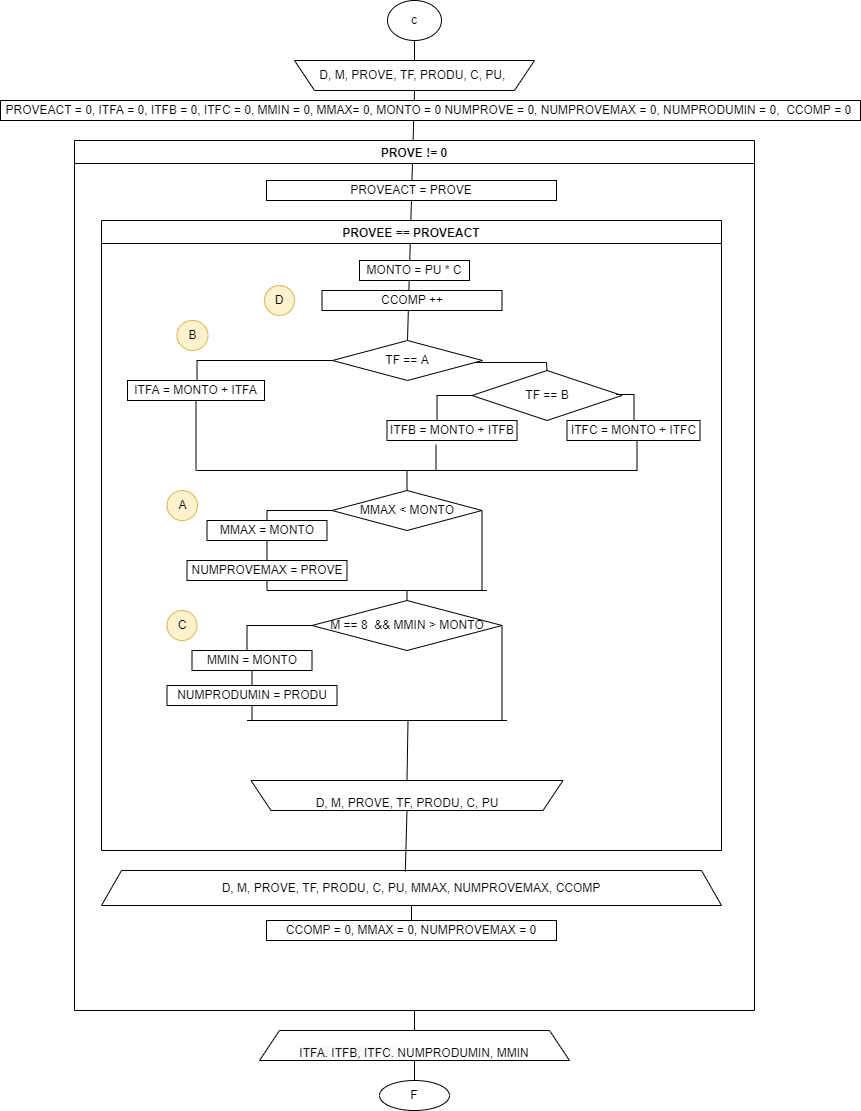

The diagram above was exported from draw.io. Its source (the exported page's mxGraphModel, read from the mxfile embedded in the PNG):
<mxGraphModel dx="1422" dy="832" grid="1" gridSize="10" guides="1" tooltips="1" connect="1" arrows="1" fold="1" page="1" pageScale="1" pageWidth="827" pageHeight="1169" math="0" shadow="0">
  <root>
    <mxCell id="0" />
    <mxCell id="1" parent="0" />
    <mxCell id="kvwJAK5XvjQ-GY-1os86-18" value="" style="endArrow=none;html=1;rounded=0;entryX=0.5;entryY=0;entryDx=0;entryDy=0;exitX=0.5;exitY=0;exitDx=0;exitDy=0;" edge="1" parent="1" source="kvwJAK5XvjQ-GY-1os86-3" target="qTgdtimCsJ4_vi28gznx-29">
      <mxGeometry width="50" height="50" relative="1" as="geometry">
        <mxPoint x="390" y="230" as="sourcePoint" />
        <mxPoint x="440" y="180" as="targetPoint" />
      </mxGeometry>
    </mxCell>
    <mxCell id="qTgdtimCsJ4_vi28gznx-1" value="c" style="ellipse;whiteSpace=wrap;html=1;" parent="1" vertex="1">
      <mxGeometry x="387" width="54" height="40" as="geometry" />
    </mxCell>
    <mxCell id="qTgdtimCsJ4_vi28gznx-6" value="PROVE != 0" style="swimlane;" parent="1" vertex="1">
      <mxGeometry x="74" y="140" width="680" height="870" as="geometry" />
    </mxCell>
    <mxCell id="qTgdtimCsJ4_vi28gznx-4" value="PROVEACT = PROVE" style="rounded=0;whiteSpace=wrap;html=1;" parent="qTgdtimCsJ4_vi28gznx-6" vertex="1">
      <mxGeometry x="192" y="40" width="290" height="20" as="geometry" />
    </mxCell>
    <mxCell id="qTgdtimCsJ4_vi28gznx-7" value="PROVEE == PROVEACT" style="swimlane;" parent="qTgdtimCsJ4_vi28gznx-6" vertex="1">
      <mxGeometry x="27" y="80" width="620" height="630" as="geometry" />
    </mxCell>
    <mxCell id="qTgdtimCsJ4_vi28gznx-55" value="&lt;br style=&quot;&quot;&gt;&lt;span style=&quot;background-color: rgb(255, 255, 255);&quot;&gt;D, M, PROVE, TF, PRODU, C, PU&lt;/span&gt;" style="shape=trapezoid;perimeter=trapezoidPerimeter;whiteSpace=wrap;html=1;fixedSize=1;flipV=1;" parent="qTgdtimCsJ4_vi28gznx-7" vertex="1">
      <mxGeometry x="149.5" y="560" width="312" height="30" as="geometry" />
    </mxCell>
    <mxCell id="kvwJAK5XvjQ-GY-1os86-3" value="TF == A" style="rhombus;whiteSpace=wrap;html=1;" vertex="1" parent="qTgdtimCsJ4_vi28gznx-7">
      <mxGeometry x="231" y="120" width="150" height="40" as="geometry" />
    </mxCell>
    <mxCell id="kvwJAK5XvjQ-GY-1os86-15" value="ITFA = MONTO + ITFA" style="rounded=0;whiteSpace=wrap;html=1;" vertex="1" parent="qTgdtimCsJ4_vi28gznx-7">
      <mxGeometry x="26" y="160" width="137" height="20" as="geometry" />
    </mxCell>
    <mxCell id="kvwJAK5XvjQ-GY-1os86-11" value="" style="endArrow=none;html=1;rounded=0;exitX=0.5;exitY=1;exitDx=0;exitDy=0;" edge="1" parent="qTgdtimCsJ4_vi28gznx-7" source="kvwJAK5XvjQ-GY-1os86-15">
      <mxGeometry width="50" height="50" relative="1" as="geometry">
        <mxPoint x="91.5" y="190" as="sourcePoint" />
        <mxPoint x="94.5" y="250" as="targetPoint" />
      </mxGeometry>
    </mxCell>
    <mxCell id="kvwJAK5XvjQ-GY-1os86-13" value="" style="endArrow=none;html=1;rounded=0;" edge="1" parent="qTgdtimCsJ4_vi28gznx-7">
      <mxGeometry width="50" height="50" relative="1" as="geometry">
        <mxPoint x="95.5" y="250" as="sourcePoint" />
        <mxPoint x="535.5" y="250" as="targetPoint" />
      </mxGeometry>
    </mxCell>
    <mxCell id="kvwJAK5XvjQ-GY-1os86-9" value="" style="endArrow=none;html=1;rounded=0;entryX=0;entryY=0.5;entryDx=0;entryDy=0;startArrow=none;" edge="1" parent="qTgdtimCsJ4_vi28gznx-7" target="kvwJAK5XvjQ-GY-1os86-4">
      <mxGeometry width="50" height="50" relative="1" as="geometry">
        <mxPoint x="335.5" y="200" as="sourcePoint" />
        <mxPoint x="280" y="220" as="targetPoint" />
        <Array as="points">
          <mxPoint x="335.5" y="175" />
          <mxPoint x="349.5" y="175" />
        </Array>
      </mxGeometry>
    </mxCell>
    <mxCell id="kvwJAK5XvjQ-GY-1os86-4" value="TF == B" style="rhombus;whiteSpace=wrap;html=1;" vertex="1" parent="qTgdtimCsJ4_vi28gznx-7">
      <mxGeometry x="370.5" y="150" width="150" height="50" as="geometry" />
    </mxCell>
    <mxCell id="kvwJAK5XvjQ-GY-1os86-8" value="" style="endArrow=none;html=1;rounded=0;exitX=0.5;exitY=0;exitDx=0;exitDy=0;entryX=0.947;entryY=0.55;entryDx=0;entryDy=0;entryPerimeter=0;" edge="1" parent="qTgdtimCsJ4_vi28gznx-7" source="kvwJAK5XvjQ-GY-1os86-4" target="kvwJAK5XvjQ-GY-1os86-3">
      <mxGeometry width="50" height="50" relative="1" as="geometry">
        <mxPoint x="299" y="210" as="sourcePoint" />
        <mxPoint x="349" y="160" as="targetPoint" />
        <Array as="points">
          <mxPoint x="445" y="142" />
        </Array>
      </mxGeometry>
    </mxCell>
    <mxCell id="kvwJAK5XvjQ-GY-1os86-6" value="ITFC = MONTO + ITFC" style="rounded=0;whiteSpace=wrap;html=1;" vertex="1" parent="qTgdtimCsJ4_vi28gznx-7">
      <mxGeometry x="465.5" y="200" width="133" height="20" as="geometry" />
    </mxCell>
    <mxCell id="kvwJAK5XvjQ-GY-1os86-10" value="" style="endArrow=none;html=1;rounded=0;entryX=0.96;entryY=0.48;entryDx=0;entryDy=0;entryPerimeter=0;" edge="1" parent="qTgdtimCsJ4_vi28gznx-7" target="kvwJAK5XvjQ-GY-1os86-4">
      <mxGeometry width="50" height="50" relative="1" as="geometry">
        <mxPoint x="532.5" y="200" as="sourcePoint" />
        <mxPoint x="300" y="120" as="targetPoint" />
        <Array as="points">
          <mxPoint x="532.5" y="174" />
        </Array>
      </mxGeometry>
    </mxCell>
    <mxCell id="kvwJAK5XvjQ-GY-1os86-12" value="" style="endArrow=none;html=1;rounded=0;" edge="1" parent="qTgdtimCsJ4_vi28gznx-7">
      <mxGeometry width="50" height="50" relative="1" as="geometry">
        <mxPoint x="535.5" y="220" as="sourcePoint" />
        <mxPoint x="535.5" y="250" as="targetPoint" />
      </mxGeometry>
    </mxCell>
    <mxCell id="kvwJAK5XvjQ-GY-1os86-7" value="" style="endArrow=none;html=1;rounded=0;entryX=0;entryY=0.5;entryDx=0;entryDy=0;" edge="1" parent="qTgdtimCsJ4_vi28gznx-7" target="kvwJAK5XvjQ-GY-1os86-3">
      <mxGeometry width="50" height="50" relative="1" as="geometry">
        <mxPoint x="95.5" y="160" as="sourcePoint" />
        <mxPoint x="300" y="120" as="targetPoint" />
        <Array as="points">
          <mxPoint x="95.5" y="140" />
        </Array>
      </mxGeometry>
    </mxCell>
    <mxCell id="kvwJAK5XvjQ-GY-1os86-16" value="MONTO = PU * C" style="rounded=0;whiteSpace=wrap;html=1;" vertex="1" parent="qTgdtimCsJ4_vi28gznx-7">
      <mxGeometry x="258" y="40" width="110" height="20" as="geometry" />
    </mxCell>
    <mxCell id="kvwJAK5XvjQ-GY-1os86-5" value="ITFB = MONTO + ITFB" style="rounded=0;whiteSpace=wrap;html=1;" vertex="1" parent="qTgdtimCsJ4_vi28gznx-7">
      <mxGeometry x="285.5" y="200" width="130" height="20" as="geometry" />
    </mxCell>
    <mxCell id="kvwJAK5XvjQ-GY-1os86-20" value="MMAX &amp;lt; MONTO" style="rhombus;whiteSpace=wrap;html=1;" vertex="1" parent="qTgdtimCsJ4_vi28gznx-7">
      <mxGeometry x="230.5" y="270" width="150" height="40" as="geometry" />
    </mxCell>
    <mxCell id="kvwJAK5XvjQ-GY-1os86-19" value="MMAX = MONTO" style="rounded=0;whiteSpace=wrap;html=1;" vertex="1" parent="qTgdtimCsJ4_vi28gznx-7">
      <mxGeometry x="105.5" y="300" width="120" height="20" as="geometry" />
    </mxCell>
    <mxCell id="kvwJAK5XvjQ-GY-1os86-24" value="NUMPROVEMAX = PROVE" style="rounded=0;whiteSpace=wrap;html=1;" vertex="1" parent="qTgdtimCsJ4_vi28gznx-7">
      <mxGeometry x="85.5" y="340" width="160" height="20" as="geometry" />
    </mxCell>
    <mxCell id="kvwJAK5XvjQ-GY-1os86-57" value="" style="endArrow=none;html=1;rounded=0;entryX=0;entryY=0.5;entryDx=0;entryDy=0;exitX=0.5;exitY=0;exitDx=0;exitDy=0;" edge="1" parent="qTgdtimCsJ4_vi28gznx-7" source="kvwJAK5XvjQ-GY-1os86-19" target="kvwJAK5XvjQ-GY-1os86-20">
      <mxGeometry width="50" height="50" relative="1" as="geometry">
        <mxPoint x="295.5" y="350" as="sourcePoint" />
        <mxPoint x="345.5" y="300" as="targetPoint" />
        <Array as="points">
          <mxPoint x="165.5" y="290" />
        </Array>
      </mxGeometry>
    </mxCell>
    <mxCell id="kvwJAK5XvjQ-GY-1os86-58" value="" style="endArrow=none;html=1;rounded=0;entryX=0.5;entryY=1;entryDx=0;entryDy=0;exitX=0.5;exitY=0;exitDx=0;exitDy=0;" edge="1" parent="qTgdtimCsJ4_vi28gznx-7" source="kvwJAK5XvjQ-GY-1os86-24" target="kvwJAK5XvjQ-GY-1os86-19">
      <mxGeometry width="50" height="50" relative="1" as="geometry">
        <mxPoint x="295.5" y="350" as="sourcePoint" />
        <mxPoint x="345.5" y="300" as="targetPoint" />
      </mxGeometry>
    </mxCell>
    <mxCell id="kvwJAK5XvjQ-GY-1os86-63" value="A" style="ellipse;whiteSpace=wrap;html=1;fillColor=#fff2cc;strokeColor=#d6b656;" vertex="1" parent="qTgdtimCsJ4_vi28gznx-7">
      <mxGeometry x="65.5" y="270" width="30.5" height="30" as="geometry" />
    </mxCell>
    <mxCell id="kvwJAK5XvjQ-GY-1os86-64" value="B" style="ellipse;whiteSpace=wrap;html=1;fillColor=#fff2cc;strokeColor=#d6b656;" vertex="1" parent="qTgdtimCsJ4_vi28gznx-7">
      <mxGeometry x="75.5" y="100" width="31" height="30" as="geometry" />
    </mxCell>
    <mxCell id="kvwJAK5XvjQ-GY-1os86-21" value="M == 8&amp;nbsp; &amp;amp;&amp;amp; MMIN &amp;gt; MONTO" style="rhombus;whiteSpace=wrap;html=1;" vertex="1" parent="qTgdtimCsJ4_vi28gznx-7">
      <mxGeometry x="210.5" y="380" width="190" height="50" as="geometry" />
    </mxCell>
    <mxCell id="kvwJAK5XvjQ-GY-1os86-22" value="MMIN = MONTO" style="rounded=0;whiteSpace=wrap;html=1;" vertex="1" parent="qTgdtimCsJ4_vi28gznx-7">
      <mxGeometry x="90.5" y="430" width="120" height="20" as="geometry" />
    </mxCell>
    <mxCell id="kvwJAK5XvjQ-GY-1os86-23" value="NUMPRODUMIN = PRODU" style="rounded=0;whiteSpace=wrap;html=1;" vertex="1" parent="qTgdtimCsJ4_vi28gznx-7">
      <mxGeometry x="65.5" y="465" width="170" height="20" as="geometry" />
    </mxCell>
    <mxCell id="kvwJAK5XvjQ-GY-1os86-49" value="" style="endArrow=none;html=1;rounded=0;entryX=0;entryY=0.5;entryDx=0;entryDy=0;" edge="1" parent="qTgdtimCsJ4_vi28gznx-7" target="kvwJAK5XvjQ-GY-1os86-21">
      <mxGeometry width="50" height="50" relative="1" as="geometry">
        <mxPoint x="145.5" y="430" as="sourcePoint" />
        <mxPoint x="330.5" y="440" as="targetPoint" />
        <Array as="points">
          <mxPoint x="145.5" y="405" />
        </Array>
      </mxGeometry>
    </mxCell>
    <mxCell id="kvwJAK5XvjQ-GY-1os86-52" value="" style="endArrow=none;html=1;rounded=0;entryX=0.5;entryY=1;entryDx=0;entryDy=0;exitX=0.5;exitY=0;exitDx=0;exitDy=0;" edge="1" parent="qTgdtimCsJ4_vi28gznx-7" source="kvwJAK5XvjQ-GY-1os86-23" target="kvwJAK5XvjQ-GY-1os86-22">
      <mxGeometry width="50" height="50" relative="1" as="geometry">
        <mxPoint x="280.5" y="490" as="sourcePoint" />
        <mxPoint x="330.5" y="440" as="targetPoint" />
      </mxGeometry>
    </mxCell>
    <mxCell id="kvwJAK5XvjQ-GY-1os86-54" value="" style="endArrow=none;html=1;rounded=0;entryX=1;entryY=0.5;entryDx=0;entryDy=0;" edge="1" parent="qTgdtimCsJ4_vi28gznx-7" target="kvwJAK5XvjQ-GY-1os86-21">
      <mxGeometry width="50" height="50" relative="1" as="geometry">
        <mxPoint x="400.5" y="500" as="sourcePoint" />
        <mxPoint x="330.5" y="440" as="targetPoint" />
      </mxGeometry>
    </mxCell>
    <mxCell id="kvwJAK5XvjQ-GY-1os86-55" value="" style="endArrow=none;html=1;rounded=0;" edge="1" parent="qTgdtimCsJ4_vi28gznx-7">
      <mxGeometry width="50" height="50" relative="1" as="geometry">
        <mxPoint x="290.5" y="500" as="sourcePoint" />
        <mxPoint x="405.5" y="500" as="targetPoint" />
      </mxGeometry>
    </mxCell>
    <mxCell id="kvwJAK5XvjQ-GY-1os86-74" value="C" style="ellipse;whiteSpace=wrap;html=1;fillColor=#fff2cc;strokeColor=#d6b656;" vertex="1" parent="qTgdtimCsJ4_vi28gznx-7">
      <mxGeometry x="65.5" y="390" width="30" height="30" as="geometry" />
    </mxCell>
    <mxCell id="kvwJAK5XvjQ-GY-1os86-76" value="CCOMP ++" style="rounded=0;whiteSpace=wrap;html=1;" vertex="1" parent="qTgdtimCsJ4_vi28gznx-7">
      <mxGeometry x="220.5" y="70" width="180" height="20" as="geometry" />
    </mxCell>
    <mxCell id="kvwJAK5XvjQ-GY-1os86-79" value="D" style="ellipse;whiteSpace=wrap;html=1;fillColor=#fff2cc;strokeColor=#d6b656;" vertex="1" parent="qTgdtimCsJ4_vi28gznx-7">
      <mxGeometry x="163" y="65" width="30" height="30" as="geometry" />
    </mxCell>
    <mxCell id="qTgdtimCsJ4_vi28gznx-11" value="D, M, PROVE, TF, PRODU, C, PU, MMAX, NUMPROVEMAX, CCOMP" style="shape=trapezoid;perimeter=trapezoidPerimeter;whiteSpace=wrap;html=1;fixedSize=1;" parent="qTgdtimCsJ4_vi28gznx-6" vertex="1">
      <mxGeometry x="27" y="730" width="620" height="35" as="geometry" />
    </mxCell>
    <mxCell id="kvwJAK5XvjQ-GY-1os86-80" value="" style="endArrow=none;html=1;rounded=0;entryX=0.5;entryY=1;entryDx=0;entryDy=0;exitX=0.49;exitY=0.029;exitDx=0;exitDy=0;exitPerimeter=0;" edge="1" parent="qTgdtimCsJ4_vi28gznx-6" source="qTgdtimCsJ4_vi28gznx-11" target="qTgdtimCsJ4_vi28gznx-55">
      <mxGeometry width="50" height="50" relative="1" as="geometry">
        <mxPoint x="333" y="780" as="sourcePoint" />
        <mxPoint x="206" y="640" as="targetPoint" />
      </mxGeometry>
    </mxCell>
    <mxCell id="kvwJAK5XvjQ-GY-1os86-78" value="CCOMP = 0, MMAX = 0, NUMPROVEMAX = 0" style="rounded=0;whiteSpace=wrap;html=1;" vertex="1" parent="qTgdtimCsJ4_vi28gznx-6">
      <mxGeometry x="192" y="780" width="290" height="20" as="geometry" />
    </mxCell>
    <mxCell id="kvwJAK5XvjQ-GY-1os86-77" value="" style="endArrow=none;html=1;rounded=0;entryX=0.5;entryY=1;entryDx=0;entryDy=0;startArrow=none;" edge="1" parent="qTgdtimCsJ4_vi28gznx-6" source="kvwJAK5XvjQ-GY-1os86-78" target="qTgdtimCsJ4_vi28gznx-11">
      <mxGeometry width="50" height="50" relative="1" as="geometry">
        <mxPoint x="336" y="860" as="sourcePoint" />
        <mxPoint x="336" y="820" as="targetPoint" />
      </mxGeometry>
    </mxCell>
    <mxCell id="qTgdtimCsJ4_vi28gznx-12" value="F" style="ellipse;whiteSpace=wrap;html=1;" parent="1" vertex="1">
      <mxGeometry x="379" y="1080" width="70" height="30" as="geometry" />
    </mxCell>
    <mxCell id="qTgdtimCsJ4_vi28gznx-29" value="&lt;span style=&quot;&quot;&gt;D, M, PROVE, TF, PRODU, C, PU,&amp;nbsp;&lt;/span&gt;" style="shape=trapezoid;perimeter=trapezoidPerimeter;whiteSpace=wrap;html=1;fixedSize=1;direction=west;" parent="1" vertex="1">
      <mxGeometry x="294" y="60" width="240" height="30" as="geometry" />
    </mxCell>
    <mxCell id="qTgdtimCsJ4_vi28gznx-50" value="" style="endArrow=none;html=1;rounded=0;exitX=0.5;exitY=1;exitDx=0;exitDy=0;entryX=0.5;entryY=0;entryDx=0;entryDy=0;startArrow=none;" parent="1" source="qTgdtimCsJ4_vi28gznx-6" target="qTgdtimCsJ4_vi28gznx-12" edge="1">
      <mxGeometry width="50" height="50" relative="1" as="geometry">
        <mxPoint x="411" y="1100" as="sourcePoint" />
        <mxPoint x="440" y="690" as="targetPoint" />
      </mxGeometry>
    </mxCell>
    <mxCell id="qTgdtimCsJ4_vi28gznx-52" value="" style="endArrow=none;html=1;rounded=0;exitX=0.5;exitY=1;exitDx=0;exitDy=0;entryX=0.5;entryY=1;entryDx=0;entryDy=0;" parent="1" source="qTgdtimCsJ4_vi28gznx-29" target="qTgdtimCsJ4_vi28gznx-1" edge="1">
      <mxGeometry width="50" height="50" relative="1" as="geometry">
        <mxPoint x="150" y="310" as="sourcePoint" />
        <mxPoint x="410" y="40" as="targetPoint" />
      </mxGeometry>
    </mxCell>
    <mxCell id="kvwJAK5XvjQ-GY-1os86-47" value="" style="endArrow=none;html=1;rounded=0;entryX=0.377;entryY=1.2;entryDx=0;entryDy=0;entryPerimeter=0;" edge="1" parent="1" target="kvwJAK5XvjQ-GY-1os86-5">
      <mxGeometry width="50" height="50" relative="1" as="geometry">
        <mxPoint x="435.5" y="470" as="sourcePoint" />
        <mxPoint x="436.5" y="530" as="targetPoint" />
      </mxGeometry>
    </mxCell>
    <mxCell id="kvwJAK5XvjQ-GY-1os86-59" value="" style="endArrow=none;html=1;rounded=0;entryX=1;entryY=0.5;entryDx=0;entryDy=0;" edge="1" parent="1" target="kvwJAK5XvjQ-GY-1os86-20">
      <mxGeometry width="50" height="50" relative="1" as="geometry">
        <mxPoint x="481.5" y="590" as="sourcePoint" />
        <mxPoint x="446.5" y="520" as="targetPoint" />
      </mxGeometry>
    </mxCell>
    <mxCell id="kvwJAK5XvjQ-GY-1os86-60" value="" style="endArrow=none;html=1;rounded=0;" edge="1" parent="1">
      <mxGeometry width="50" height="50" relative="1" as="geometry">
        <mxPoint x="266.5" y="590" as="sourcePoint" />
        <mxPoint x="486.5" y="590" as="targetPoint" />
      </mxGeometry>
    </mxCell>
    <mxCell id="kvwJAK5XvjQ-GY-1os86-61" value="" style="endArrow=none;html=1;rounded=0;exitX=0.5;exitY=1;exitDx=0;exitDy=0;" edge="1" parent="1" source="kvwJAK5XvjQ-GY-1os86-24">
      <mxGeometry width="50" height="50" relative="1" as="geometry">
        <mxPoint x="396.5" y="570" as="sourcePoint" />
        <mxPoint x="266.5" y="590" as="targetPoint" />
      </mxGeometry>
    </mxCell>
    <mxCell id="kvwJAK5XvjQ-GY-1os86-66" value="" style="endArrow=none;html=1;rounded=0;exitX=0.5;exitY=0;exitDx=0;exitDy=0;" edge="1" parent="1" source="kvwJAK5XvjQ-GY-1os86-20">
      <mxGeometry width="50" height="50" relative="1" as="geometry">
        <mxPoint x="226.5" y="690" as="sourcePoint" />
        <mxPoint x="406.5" y="470" as="targetPoint" />
      </mxGeometry>
    </mxCell>
    <mxCell id="kvwJAK5XvjQ-GY-1os86-67" value="" style="endArrow=none;html=1;rounded=0;exitX=0.5;exitY=0;exitDx=0;exitDy=0;" edge="1" parent="1" source="kvwJAK5XvjQ-GY-1os86-21">
      <mxGeometry width="50" height="50" relative="1" as="geometry">
        <mxPoint x="226.5" y="690" as="sourcePoint" />
        <mxPoint x="406.5" y="590" as="targetPoint" />
      </mxGeometry>
    </mxCell>
    <mxCell id="kvwJAK5XvjQ-GY-1os86-68" value="" style="endArrow=none;html=1;rounded=0;" edge="1" parent="1">
      <mxGeometry width="50" height="50" relative="1" as="geometry">
        <mxPoint x="246.5" y="720" as="sourcePoint" />
        <mxPoint x="396.5" y="720" as="targetPoint" />
      </mxGeometry>
    </mxCell>
    <mxCell id="kvwJAK5XvjQ-GY-1os86-69" value="" style="endArrow=none;html=1;rounded=0;entryX=0.5;entryY=1;entryDx=0;entryDy=0;" edge="1" parent="1" target="kvwJAK5XvjQ-GY-1os86-23">
      <mxGeometry width="50" height="50" relative="1" as="geometry">
        <mxPoint x="251.5" y="720" as="sourcePoint" />
        <mxPoint x="276.5" y="540" as="targetPoint" />
      </mxGeometry>
    </mxCell>
    <mxCell id="kvwJAK5XvjQ-GY-1os86-70" value="&lt;br&gt;&lt;span style=&quot;color: rgb(0, 0, 0); font-family: Helvetica; font-size: 12px; font-style: normal; font-variant-ligatures: normal; font-variant-caps: normal; font-weight: 400; letter-spacing: normal; orphans: 2; text-align: center; text-indent: 0px; text-transform: none; widows: 2; word-spacing: 0px; -webkit-text-stroke-width: 0px; background-color: rgb(248, 249, 250); text-decoration-thickness: initial; text-decoration-style: initial; text-decoration-color: initial; float: none; display: inline !important;&quot;&gt;ITFA. ITFB, ITFC.&amp;nbsp;&lt;/span&gt;NUMPRODUMIN, MMIN" style="shape=trapezoid;perimeter=trapezoidPerimeter;whiteSpace=wrap;html=1;fixedSize=1;" vertex="1" parent="1">
      <mxGeometry x="259" y="1030" width="310" height="30" as="geometry" />
    </mxCell>
    <mxCell id="kvwJAK5XvjQ-GY-1os86-71" value="&lt;span style=&quot;&quot;&gt;PROVEACT = 0, ITFA = 0, ITFB = 0, ITFC = 0, MMIN = 0, MMAX= 0, MONTO = 0 NUMPROVE = 0, NUMPROVEMAX = 0, NUMPRODUMIN = 0,&amp;nbsp; CCOMP = 0&amp;nbsp;&lt;/span&gt;" style="rounded=0;whiteSpace=wrap;html=1;" vertex="1" parent="1">
      <mxGeometry y="100" width="860" height="20" as="geometry" />
    </mxCell>
    <mxCell id="kvwJAK5XvjQ-GY-1os86-73" value="" style="endArrow=none;html=1;rounded=0;exitX=0.5;exitY=0;exitDx=0;exitDy=0;" edge="1" parent="1" source="qTgdtimCsJ4_vi28gznx-55">
      <mxGeometry width="50" height="50" relative="1" as="geometry">
        <mxPoint x="226.5" y="690" as="sourcePoint" />
        <mxPoint x="407.5" y="720" as="targetPoint" />
      </mxGeometry>
    </mxCell>
  </root>
</mxGraphModel>